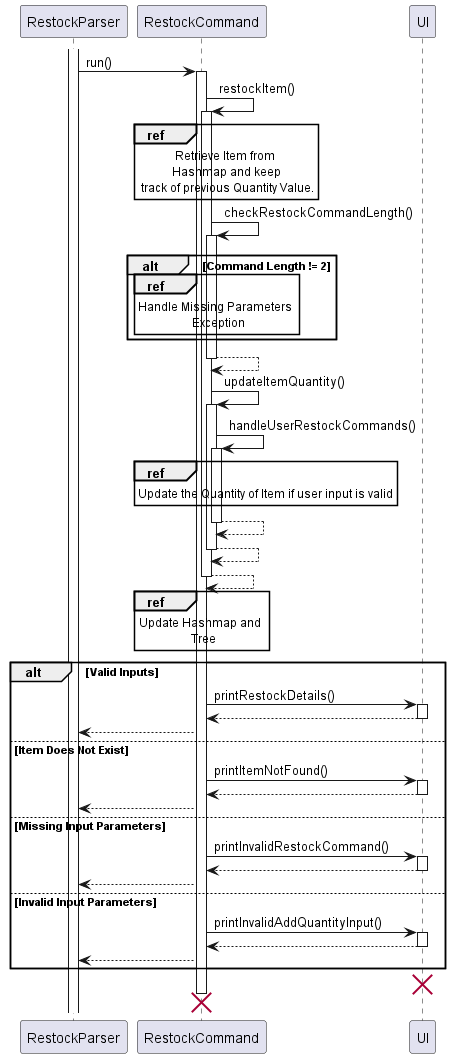

The diagram above was rendered by PlantUML. Its source (embedded in the PNG):
@startuml
'https://plantuml.com/sequence-diagram

participant RestockParser
activate RestockParser
RestockParser -> RestockCommand: run()
activate RestockCommand
RestockCommand->RestockCommand: restockItem()
activate RestockCommand
ref over RestockCommand: Retrieve Item from \n Hashmap and keep \n track of previous Quantity Value.
RestockCommand -> RestockCommand: checkRestockCommandLength()
activate RestockCommand

alt Command Length != 2
ref over RestockCommand: Handle Missing Parameters \n Exception
end


activate RestockCommand
RestockCommand --> RestockCommand
deactivate RestockCommand
RestockCommand -> RestockCommand: updateItemQuantity()
activate RestockCommand
RestockCommand -> RestockCommand: handleUserRestockCommands()
activate RestockCommand
ref over RestockCommand
Update the Quantity of Item if user input is valid
end
RestockCommand --> RestockCommand
deactivate RestockCommand
RestockCommand --> RestockCommand
deactivate RestockCommand
RestockCommand --> RestockCommand
deactivate RestockCommand

ref over RestockCommand: Update Hashmap and \n Tree
alt Valid Inputs
RestockCommand -> UI: printRestockDetails()
activate UI
UI-->RestockCommand
deactivate UI
RestockCommand --> RestockParser
else Item Does Not Exist
RestockCommand -> UI: printItemNotFound()
activate UI
UI-->RestockCommand
deactivate UI
RestockCommand --> RestockParser
else Missing Input Parameters
RestockCommand -> UI: printInvalidRestockCommand()
activate UI
UI-->RestockCommand
deactivate UI
RestockCommand --> RestockParser
else Invalid Input Parameters
RestockCommand -> UI: printInvalidAddQuantityInput()
activate UI
UI-->RestockCommand
deactivate UI
RestockCommand --> RestockParser
end
destroy UI
destroy RestockCommand





@enduml